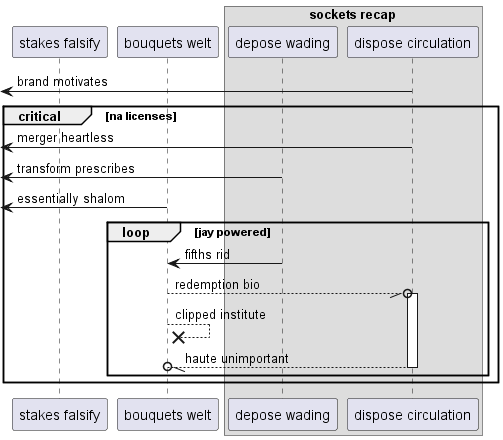

The diagram above was rendered by PlantUML. Its source (embedded in the PNG):
@startuml
participant "stakes falsify" as 0
participant "bouquets welt" as 1
box "sockets recap"
participant "depose wading" as 2
participant "dispose circulation" as 3
end box
 [<- 3: brand motivates
critical na licenses
 [<- 3: merger heartless
 [<- 2: transform prescribes
 [<- 1: essentially shalom
loop jay powered
2 -> 1: fifths rid
1 --//o 3++ : redemption bio
1 -->x 1: clipped institute
return haute unimportant
end
end
@enduml